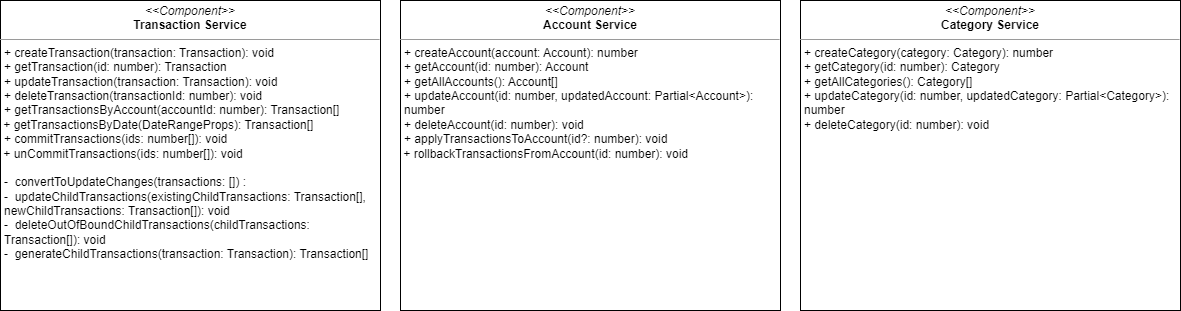

The diagram above was exported from draw.io. Its source (the exported page's mxGraphModel, read from the mxfile embedded in the PNG):
<mxGraphModel dx="896" dy="509" grid="1" gridSize="10" guides="1" tooltips="1" connect="1" arrows="1" fold="1" page="1" pageScale="1" pageWidth="850" pageHeight="1100" math="0" shadow="0">
  <root>
    <mxCell id="0" />
    <mxCell id="1" parent="0" />
    <mxCell id="17" value="&lt;p style=&quot;margin:0px;margin-top:4px;text-align:center;&quot;&gt;&lt;i&gt;&amp;lt;&amp;lt;Component&amp;gt;&amp;gt;&lt;/i&gt;&lt;br&gt;&lt;span style=&quot;font-weight: 700;&quot;&gt;Transaction Service&lt;/span&gt;&lt;/p&gt;&lt;hr size=&quot;1&quot;&gt;&lt;p style=&quot;margin:0px;margin-left:4px;&quot;&gt;+ createTransaction(transaction: Transaction): void&lt;br&gt;+ getTransaction(id: number): Transaction&lt;/p&gt;&lt;p style=&quot;margin:0px;margin-left:4px;&quot;&gt;+ updateTransaction(transaction: Transaction): void&lt;br&gt;&lt;/p&gt;&lt;p style=&quot;margin:0px;margin-left:4px;&quot;&gt;+ deleteTransaction(transactionId: number): void&lt;br&gt;&lt;/p&gt;&lt;p style=&quot;margin:0px;margin-left:4px;&quot;&gt;+ getTransactionsByAccount(accountId: number): Transaction[]&lt;/p&gt;&amp;nbsp;+&amp;nbsp;&lt;span style=&quot;background-color: initial;&quot;&gt;getTransactionsByDate(DateRangeProps): Transaction[]&lt;br&gt;&lt;/span&gt;&lt;p style=&quot;margin: 0px 0px 0px 4px;&quot;&gt;+ commitTransactions(ids: number[]): void&lt;span style=&quot;background-color: initial;&quot;&gt;&amp;nbsp;&lt;/span&gt;&lt;/p&gt;&amp;nbsp;+ unCommitTransactions(ids: number[]): void&lt;br&gt;&lt;p style=&quot;margin:0px;margin-left:4px;&quot;&gt;&lt;br&gt;&lt;/p&gt;&lt;p style=&quot;margin:0px;margin-left:4px;&quot;&gt;-&amp;nbsp; convertToUpdateChanges(transactions: []) :&amp;nbsp;&lt;/p&gt;&lt;p style=&quot;margin:0px;margin-left:4px;&quot;&gt;-&amp;nbsp; updateChildTransactions(existingChildTransactions: Transaction[], newChildTransactions: Transaction[]): void&lt;/p&gt;&lt;p style=&quot;margin:0px;margin-left:4px;&quot;&gt;-&amp;nbsp; deleteOutOfBoundChildTransactions(childTransactions: Transaction[]): void&lt;/p&gt;&lt;p style=&quot;margin:0px;margin-left:4px;&quot;&gt;-&amp;nbsp; generateChildTransactions(transaction: Transaction): Transaction[]&lt;/p&gt;" style="verticalAlign=top;align=left;overflow=fill;fontSize=12;fontFamily=Helvetica;html=1;whiteSpace=wrap;" parent="1" vertex="1">
      <mxGeometry x="80" y="40" width="380" height="310" as="geometry" />
    </mxCell>
    <mxCell id="18" value="&lt;p style=&quot;margin:0px;margin-top:4px;text-align:center;&quot;&gt;&lt;i&gt;&amp;lt;&amp;lt;Component&amp;gt;&amp;gt;&lt;/i&gt;&lt;br&gt;&lt;span style=&quot;font-weight: 700;&quot;&gt;Account Service&lt;/span&gt;&lt;/p&gt;&lt;hr size=&quot;1&quot;&gt;&lt;p style=&quot;margin:0px;margin-left:4px;&quot;&gt;+ createAccount(account: Account): number&lt;br&gt;+ getAccount(id: number): Account&lt;/p&gt;&lt;p style=&quot;margin:0px;margin-left:4px;&quot;&gt;+ getAllAccounts(): Account[]&lt;br&gt;&lt;/p&gt;&lt;p style=&quot;margin:0px;margin-left:4px;&quot;&gt;+ updateAccount(id: number, updatedAccount: Partial&amp;lt;Account&amp;gt;): number&lt;br&gt;&lt;/p&gt;&lt;p style=&quot;margin:0px;margin-left:4px;&quot;&gt;+ deleteAccount(id: number): void&lt;/p&gt;&lt;p style=&quot;margin:0px;margin-left:4px;&quot;&gt;+ applyTransactionsToAccount(id?: number): void&lt;/p&gt;&amp;nbsp;+ rollbackTransactionsFromAccount(id: number): void&amp;nbsp;&lt;br&gt;&lt;p style=&quot;margin:0px;margin-left:4px;&quot;&gt;&lt;br&gt;&lt;/p&gt;&lt;p style=&quot;margin:0px;margin-left:4px;&quot;&gt;&lt;br&gt;&lt;/p&gt;" style="verticalAlign=top;align=left;overflow=fill;fontSize=12;fontFamily=Helvetica;html=1;whiteSpace=wrap;" parent="1" vertex="1">
      <mxGeometry x="480" y="40" width="380" height="310" as="geometry" />
    </mxCell>
    <mxCell id="19" value="&lt;p style=&quot;margin:0px;margin-top:4px;text-align:center;&quot;&gt;&lt;i&gt;&amp;lt;&amp;lt;Component&amp;gt;&amp;gt;&lt;/i&gt;&lt;br&gt;&lt;span style=&quot;font-weight: 700;&quot;&gt;Category Service&lt;/span&gt;&lt;/p&gt;&lt;hr size=&quot;1&quot;&gt;&lt;p style=&quot;margin:0px;margin-left:4px;&quot;&gt;+ createCategory(category: Category): number&lt;br&gt;+ getCategory(id: number): Category&lt;/p&gt;&lt;p style=&quot;margin:0px;margin-left:4px;&quot;&gt;+ getAllCategories(): Category[]&lt;br&gt;&lt;/p&gt;&lt;p style=&quot;margin:0px;margin-left:4px;&quot;&gt;+ updateCategory(id: number, updatedCategory: Partial&amp;lt;Category&amp;gt;): number&lt;br&gt;&lt;/p&gt;&lt;p style=&quot;margin:0px;margin-left:4px;&quot;&gt;+ deleteCategory(id: number): void&lt;/p&gt;&lt;br&gt;&lt;p style=&quot;margin:0px;margin-left:4px;&quot;&gt;&lt;br&gt;&lt;/p&gt;&lt;p style=&quot;margin:0px;margin-left:4px;&quot;&gt;&lt;br&gt;&lt;/p&gt;" style="verticalAlign=top;align=left;overflow=fill;fontSize=12;fontFamily=Helvetica;html=1;whiteSpace=wrap;" parent="1" vertex="1">
      <mxGeometry x="880" y="40" width="380" height="310" as="geometry" />
    </mxCell>
  </root>
</mxGraphModel>